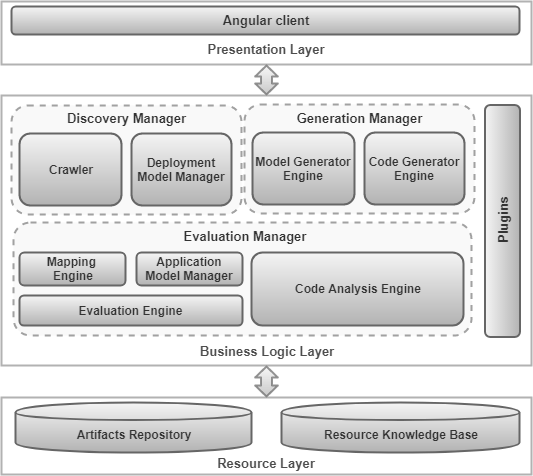

The diagram above was exported from draw.io. Its source (the exported page's mxGraphModel, read from the mxfile embedded in the PNG):
<mxGraphModel dx="981" dy="568" grid="1" gridSize="10" guides="1" tooltips="1" connect="1" arrows="1" fold="1" page="1" pageScale="1" pageWidth="827" pageHeight="1169" math="0" shadow="0">
  <root>
    <mxCell id="0" />
    <mxCell id="1" parent="0" />
    <mxCell id="HLcnnJhghXSpewQBpwLm-1" value="" style="rounded=0;whiteSpace=wrap;html=1;fillColor=none;strokeWidth=2;strokeColor=#808080;opacity=60;" parent="1" vertex="1">
      <mxGeometry x="170" y="87" width="530" height="63" as="geometry" />
    </mxCell>
    <mxCell id="HLcnnJhghXSpewQBpwLm-3" value="&lt;font color=&quot;#333333&quot; face=&quot;arial&quot;&gt;&lt;span style=&quot;font-size: 13px&quot;&gt;&lt;b&gt;Angular client&lt;/b&gt;&lt;/span&gt;&lt;/font&gt;" style="rounded=1;whiteSpace=wrap;html=1;strokeColor=#666666;strokeWidth=2;fillColor=#f5f5f5;gradientColor=#b3b3b3;" parent="1" vertex="1">
      <mxGeometry x="180" y="92" width="508" height="28" as="geometry" />
    </mxCell>
    <mxCell id="HLcnnJhghXSpewQBpwLm-43" value="&lt;font face=&quot;Arial&quot; size=&quot;1&quot; color=&quot;#4d4d4d&quot;&gt;&lt;b style=&quot;font-size: 13px&quot;&gt;Presentation Layer&lt;/b&gt;&lt;/font&gt;" style="text;html=1;strokeColor=none;fillColor=none;align=center;verticalAlign=middle;whiteSpace=wrap;rounded=0;opacity=60;strokeWidth=1;" parent="1" vertex="1">
      <mxGeometry x="170" y="124" width="530" height="20" as="geometry" />
    </mxCell>
    <mxCell id="HLcnnJhghXSpewQBpwLm-47" value="" style="shape=flexArrow;endArrow=classic;startArrow=classic;html=1;entryX=0.5;entryY=1;entryDx=0;entryDy=0;exitX=0.5;exitY=0;exitDx=0;exitDy=0;endSize=3;startSize=3;fillColor=#f5f5f5;strokeColor=#666666;gradientColor=#b3b3b3;endWidth=9.714285714285714;startWidth=9.714285714285714;strokeWidth=2;opacity=70;" parent="1" source="HLcnnJhghXSpewQBpwLm-4" target="HLcnnJhghXSpewQBpwLm-1" edge="1">
      <mxGeometry width="50" height="50" relative="1" as="geometry">
        <mxPoint x="360" y="220" as="sourcePoint" />
        <mxPoint x="410" y="170" as="targetPoint" />
      </mxGeometry>
    </mxCell>
    <mxCell id="HLcnnJhghXSpewQBpwLm-48" value="" style="shape=flexArrow;endArrow=classic;startArrow=classic;html=1;entryX=0.5;entryY=1;entryDx=0;entryDy=0;endSize=3;startSize=3;fillColor=#f5f5f5;strokeColor=#666666;gradientColor=#b3b3b3;endWidth=9.714285714285714;startWidth=9.714285714285714;strokeWidth=2;opacity=70;" parent="1" source="HLcnnJhghXSpewQBpwLm-34" target="HLcnnJhghXSpewQBpwLm-4" edge="1">
      <mxGeometry width="50" height="50" relative="1" as="geometry">
        <mxPoint x="367.5" y="500" as="sourcePoint" />
        <mxPoint x="367.5" y="467" as="targetPoint" />
      </mxGeometry>
    </mxCell>
    <mxCell id="vTwdJkPneobCOYnhx3YP-3" value="" style="group" parent="1" vertex="1" connectable="0">
      <mxGeometry x="170" y="483" width="530" height="77" as="geometry" />
    </mxCell>
    <mxCell id="HLcnnJhghXSpewQBpwLm-34" value="" style="rounded=0;whiteSpace=wrap;html=1;fillColor=none;strokeWidth=2;strokeColor=#808080;opacity=60;" parent="vTwdJkPneobCOYnhx3YP-3" vertex="1">
      <mxGeometry width="530" height="77" as="geometry" />
    </mxCell>
    <mxCell id="HLcnnJhghXSpewQBpwLm-35" value="&lt;b style=&quot;color: rgb(51 , 51 , 51) ; font-family: &amp;#34;arial&amp;#34;&quot;&gt;&lt;font style=&quot;font-size: 12px&quot;&gt;Artifacts Repository&lt;/font&gt;&lt;/b&gt;" style="shape=cylinder;whiteSpace=wrap;html=1;boundedLbl=1;backgroundOutline=1;strokeColor=#666666;strokeWidth=2;fillColor=#f5f5f5;gradientColor=#b3b3b3;" parent="vTwdJkPneobCOYnhx3YP-3" vertex="1">
      <mxGeometry x="14" y="5" width="236" height="50" as="geometry" />
    </mxCell>
    <mxCell id="HLcnnJhghXSpewQBpwLm-40" value="&lt;b style=&quot;color: rgb(51 , 51 , 51) ; font-family: &amp;#34;arial&amp;#34;&quot;&gt;&lt;font style=&quot;font-size: 12px&quot;&gt;Resource Knowledge Base&lt;/font&gt;&lt;/b&gt;" style="shape=cylinder;whiteSpace=wrap;html=1;boundedLbl=1;backgroundOutline=1;strokeColor=#666666;strokeWidth=2;fillColor=#f5f5f5;gradientColor=#b3b3b3;" parent="vTwdJkPneobCOYnhx3YP-3" vertex="1">
      <mxGeometry x="280" y="5" width="238" height="50" as="geometry" />
    </mxCell>
    <mxCell id="HLcnnJhghXSpewQBpwLm-41" value="&lt;b style=&quot;color: rgb(77 , 77 , 77) ; font-family: &amp;#34;arial&amp;#34; ; font-size: 13px&quot;&gt;Resource Layer&lt;/b&gt;" style="text;html=1;strokeColor=none;fillColor=none;align=center;verticalAlign=middle;whiteSpace=wrap;rounded=0;opacity=60;strokeWidth=1;" parent="vTwdJkPneobCOYnhx3YP-3" vertex="1">
      <mxGeometry y="55" width="530" height="20" as="geometry" />
    </mxCell>
    <mxCell id="HLcnnJhghXSpewQBpwLm-4" value="" style="rounded=0;whiteSpace=wrap;html=1;fillColor=none;strokeWidth=2;strokeColor=#808080;opacity=60;" parent="1" vertex="1">
      <mxGeometry x="170" y="181" width="530" height="270" as="geometry" />
    </mxCell>
    <mxCell id="HLcnnJhghXSpewQBpwLm-22" value="" style="rounded=1;whiteSpace=wrap;html=1;strokeColor=#666666;strokeWidth=2;fillColor=#f5f5f5;opacity=60;dashed=1;fontColor=#333333;" parent="1" vertex="1">
      <mxGeometry x="180" y="191" width="230" height="109" as="geometry" />
    </mxCell>
    <mxCell id="HLcnnJhghXSpewQBpwLm-23" value="&lt;font face=&quot;Arial&quot; color=&quot;#333333&quot; size=&quot;1&quot;&gt;&lt;b style=&quot;font-size: 12px&quot;&gt;Crawler&lt;/b&gt;&lt;/font&gt;" style="rounded=1;whiteSpace=wrap;html=1;strokeColor=#666666;strokeWidth=2;fillColor=#f5f5f5;gradientColor=#b3b3b3;" parent="1" vertex="1">
      <mxGeometry x="188" y="219" width="102" height="72" as="geometry" />
    </mxCell>
    <mxCell id="HLcnnJhghXSpewQBpwLm-24" value="&lt;b style=&quot;color: rgb(51 , 51 , 51) ; font-family: &amp;#34;arial&amp;#34;&quot;&gt;Deployment Model Manager&lt;/b&gt;" style="rounded=1;whiteSpace=wrap;html=1;strokeColor=#666666;strokeWidth=2;fillColor=#f5f5f5;gradientColor=#b3b3b3;" parent="1" vertex="1">
      <mxGeometry x="300" y="219" width="100" height="72" as="geometry" />
    </mxCell>
    <mxCell id="HLcnnJhghXSpewQBpwLm-26" value="&lt;b style=&quot;color: rgb(51 , 51 , 51) ; font-family: &amp;#34;arial&amp;#34;&quot;&gt;&lt;font style=&quot;font-size: 13px&quot;&gt;Discovery Manager&lt;/font&gt;&lt;/b&gt;" style="text;html=1;strokeColor=none;fillColor=none;align=center;verticalAlign=middle;whiteSpace=wrap;rounded=0;opacity=60;" parent="1" vertex="1">
      <mxGeometry x="188" y="194" width="213" height="20" as="geometry" />
    </mxCell>
    <mxCell id="HLcnnJhghXSpewQBpwLm-10" value="" style="rounded=1;whiteSpace=wrap;html=1;strokeColor=#666666;strokeWidth=2;fillColor=#f5f5f5;opacity=60;dashed=1;fontColor=#333333;" parent="1" vertex="1">
      <mxGeometry x="182" y="308" width="458" height="113" as="geometry" />
    </mxCell>
    <mxCell id="HLcnnJhghXSpewQBpwLm-14" value="&lt;b style=&quot;color: rgb(51 , 51 , 51) ; font-family: &amp;#34;arial&amp;#34;&quot;&gt;&lt;font style=&quot;font-size: 13px&quot;&gt;Evaluation Manager&lt;/font&gt;&lt;/b&gt;" style="text;html=1;strokeColor=none;fillColor=none;align=center;verticalAlign=middle;whiteSpace=wrap;rounded=0;opacity=60;" parent="1" vertex="1">
      <mxGeometry x="196" y="311" width="434" height="20" as="geometry" />
    </mxCell>
    <mxCell id="HLcnnJhghXSpewQBpwLm-27" value="&lt;font face=&quot;Arial&quot; color=&quot;#333333&quot; size=&quot;1&quot;&gt;&lt;b style=&quot;font-size: 12px&quot;&gt;Code Analysis Engine&lt;/b&gt;&lt;/font&gt;" style="rounded=1;whiteSpace=wrap;html=1;strokeColor=#666666;strokeWidth=2;fillColor=#f5f5f5;gradientColor=#b3b3b3;" parent="1" vertex="1">
      <mxGeometry x="420" y="338" width="212" height="73" as="geometry" />
    </mxCell>
    <mxCell id="HLcnnJhghXSpewQBpwLm-37" value="&lt;font face=&quot;Arial&quot; color=&quot;#333333&quot; size=&quot;1&quot;&gt;&lt;b style=&quot;font-size: 13px&quot;&gt;Plugins&lt;/b&gt;&lt;/font&gt;" style="rounded=1;whiteSpace=wrap;html=1;strokeColor=#666666;strokeWidth=2;fillColor=#f5f5f5;gradientColor=#b3b3b3;rotation=-90;" parent="1" vertex="1">
      <mxGeometry x="555" y="289" width="232" height="35" as="geometry" />
    </mxCell>
    <mxCell id="HLcnnJhghXSpewQBpwLm-42" value="&lt;font face=&quot;Arial&quot; size=&quot;1&quot; color=&quot;#4d4d4d&quot;&gt;&lt;b style=&quot;font-size: 13px&quot;&gt;Business Logic Layer&lt;/b&gt;&lt;/font&gt;" style="text;html=1;strokeColor=none;fillColor=none;align=center;verticalAlign=middle;whiteSpace=wrap;rounded=0;opacity=60;strokeWidth=1;" parent="1" vertex="1">
      <mxGeometry x="170" y="426" width="530" height="20" as="geometry" />
    </mxCell>
    <mxCell id="HLcnnJhghXSpewQBpwLm-13" value="&lt;font face=&quot;Arial&quot; color=&quot;#333333&quot; size=&quot;1&quot;&gt;&lt;b style=&quot;font-size: 12px&quot;&gt;Evaluation Engine&lt;/b&gt;&lt;/font&gt;" style="rounded=1;whiteSpace=wrap;html=1;strokeColor=#666666;strokeWidth=2;fillColor=#f5f5f5;gradientColor=#b3b3b3;" parent="1" vertex="1">
      <mxGeometry x="188" y="381" width="223" height="30" as="geometry" />
    </mxCell>
    <mxCell id="HLcnnJhghXSpewQBpwLm-32" value="&lt;b style=&quot;color: rgb(51 , 51 , 51) ; font-family: &amp;#34;arial&amp;#34;&quot;&gt;Mapping&amp;nbsp;&lt;br&gt;Engine&lt;/b&gt;" style="rounded=1;whiteSpace=wrap;html=1;strokeColor=#666666;strokeWidth=2;fillColor=#f5f5f5;gradientColor=#b3b3b3;" parent="1" vertex="1">
      <mxGeometry x="188" y="338" width="106" height="33" as="geometry" />
    </mxCell>
    <mxCell id="HLcnnJhghXSpewQBpwLm-33" value="&lt;b style=&quot;color: rgb(51 , 51 , 51) ; font-family: &amp;#34;arial&amp;#34;&quot;&gt;&lt;font style=&quot;font-size: 12px&quot;&gt;Application Model Manager&lt;/font&gt;&lt;/b&gt;" style="rounded=1;whiteSpace=wrap;html=1;strokeColor=#666666;strokeWidth=2;fillColor=#f5f5f5;gradientColor=#b3b3b3;" parent="1" vertex="1">
      <mxGeometry x="305" y="338" width="106" height="33" as="geometry" />
    </mxCell>
    <mxCell id="heFUtoUvMa7AXXYolBHs-8" value="" style="group" parent="1" vertex="1" connectable="0">
      <mxGeometry x="413" y="190" width="230" height="109" as="geometry" />
    </mxCell>
    <mxCell id="heFUtoUvMa7AXXYolBHs-4" value="" style="rounded=1;whiteSpace=wrap;html=1;strokeColor=#666666;strokeWidth=2;fillColor=#f5f5f5;opacity=60;dashed=1;fontColor=#333333;" parent="heFUtoUvMa7AXXYolBHs-8" vertex="1">
      <mxGeometry width="230" height="109" as="geometry" />
    </mxCell>
    <mxCell id="heFUtoUvMa7AXXYolBHs-5" value="&lt;font face=&quot;Arial&quot; color=&quot;#333333&quot; size=&quot;1&quot;&gt;&lt;b style=&quot;font-size: 12px&quot;&gt;Model Generator Engine&lt;/b&gt;&lt;/font&gt;" style="rounded=1;whiteSpace=wrap;html=1;strokeColor=#666666;strokeWidth=2;fillColor=#f5f5f5;gradientColor=#b3b3b3;" parent="heFUtoUvMa7AXXYolBHs-8" vertex="1">
      <mxGeometry x="8" y="28" width="102" height="72" as="geometry" />
    </mxCell>
    <mxCell id="heFUtoUvMa7AXXYolBHs-6" value="&lt;b style=&quot;color: rgb(51 , 51 , 51) ; font-family: &amp;#34;arial&amp;#34;&quot;&gt;Code Generator Engine&lt;/b&gt;" style="rounded=1;whiteSpace=wrap;html=1;strokeColor=#666666;strokeWidth=2;fillColor=#f5f5f5;gradientColor=#b3b3b3;" parent="heFUtoUvMa7AXXYolBHs-8" vertex="1">
      <mxGeometry x="120" y="28" width="100" height="72" as="geometry" />
    </mxCell>
    <mxCell id="heFUtoUvMa7AXXYolBHs-7" value="&lt;b style=&quot;color: rgb(51 , 51 , 51) ; font-family: &amp;#34;arial&amp;#34;&quot;&gt;&lt;font style=&quot;font-size: 13px&quot;&gt;Generation Manager&lt;/font&gt;&lt;/b&gt;" style="text;html=1;strokeColor=none;fillColor=none;align=center;verticalAlign=middle;whiteSpace=wrap;rounded=0;opacity=60;" parent="heFUtoUvMa7AXXYolBHs-8" vertex="1">
      <mxGeometry x="8" y="3" width="213" height="20" as="geometry" />
    </mxCell>
  </root>
</mxGraphModel>